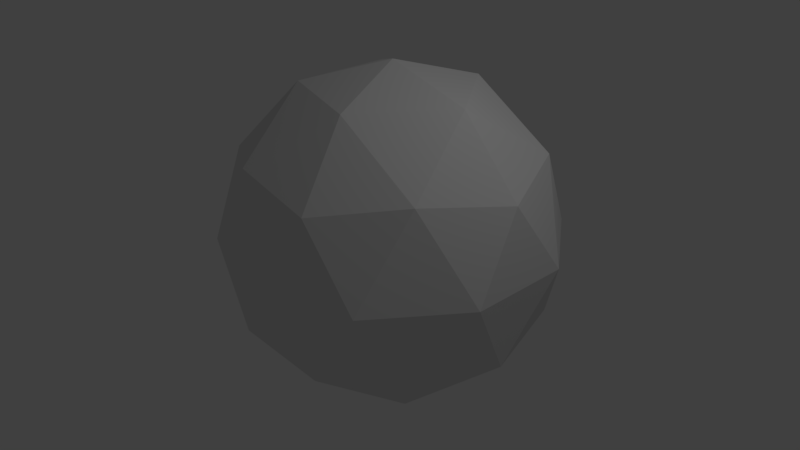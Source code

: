# Source: ico_sphere.blend  (saved by Blender 2.79.0; exported with 4.5.12 LTS)
import bpy
from mathutils import Matrix  # noqa: F401  (used for matrix-valued properties, if any)

bpy.ops.wm.read_factory_settings(use_empty=True)
scene = bpy.context.scene
scene.name = 'Scene'

# ---- collections
col_collection_1 = bpy.data.collections.new('Collection 1'); scene.collection.children.link(col_collection_1)

# ---- world
world_world = bpy.data.worlds.new('World'); scene.world = world_world
world_world.color = (0.05088, 0.05088, 0.05088)
world_world.use_sun_shadow = False
world_world.sun_shadow_jitter_overblur = 0.0
world_world.cycles.sampling_method = 'MANUAL'

# ---- cameras
cam_camera = bpy.data.cameras.new('Camera')
cam_camera.clip_end = 100.0
cam_camera.lens = 35.0
cam_camera.sensor_width = 32.0
cam_camera.sensor_height = 18.0
cam_camera.ortho_scale = 7.314
cam_camera.dof.focus_distance = 0.0

# ---- lights
light_lamp = bpy.data.lights.new('Lamp', 'POINT')
light_lamp.transmission_factor = 0.0
light_lamp.cutoff_distance = 30.0
light_lamp.energy = 100.0
light_lamp.shadow_buffer_clip_start = 1.001
light_lamp.shadow_soft_size = 0.1
light_lamp.shadow_maximum_resolution = 0.006
light_lamp.use_absolute_resolution = True

# ---- meshes
me_icosphere = bpy.data.meshes.new('Icosphere')
me_icosphere.from_pydata([(0.0, 0.0, -1.0), (0.7236, -0.5257, -0.4472), (-0.2764, -0.8506, -0.4472), (-0.8944, 0.0, -0.4472), (-0.2764, 0.8506, -0.4472), (0.7236, 0.5257, -0.4472), (0.2764, -0.8506, 0.4472), (-0.7236, -0.5257, 0.4472), (-0.7236, 0.5257, 0.4472), (0.2764, 0.8506, 0.4472), (0.8944, 0.0, 0.4472), (0.0, 0.0, 1.0), (-0.1625, -0.5, -0.8507), (0.4253, -0.309, -0.8507), (0.2629, -0.809, -0.5257), (0.8506, 0.0, -0.5257), (0.4253, 0.309, -0.8507), (-0.5257, 0.0, -0.8507), (-0.6882, -0.5, -0.5257), (-0.1625, 0.5, -0.8507), (-0.6882, 0.5, -0.5257), (0.2629, 0.809, -0.5257), (0.9511, -0.309, 0.0), (0.9511, 0.309, 0.0), (0.0, -1.0, 0.0), (0.5878, -0.809, 0.0), (-0.9511, -0.309, 0.0), (-0.5878, -0.809, 0.0), (-0.5878, 0.809, 0.0), (-0.9511, 0.309, 0.0), (0.5878, 0.809, 0.0), (0.0, 1.0, 0.0), (0.6882, -0.5, 0.5257), (-0.2629, -0.809, 0.5257), (-0.8506, 0.0, 0.5257), (-0.2629, 0.809, 0.5257), (0.6882, 0.5, 0.5257), (0.1625, -0.5, 0.8507), (0.5257, 0.0, 0.8507), (-0.4253, -0.309, 0.8507), (-0.4253, 0.309, 0.8507), (0.1625, 0.5, 0.8507)], [], [(0, 13, 12), (1, 13, 15), (0, 12, 17), (0, 17, 19), (0, 19, 16), (1, 15, 22), (2, 14, 24), (3, 18, 26), (4, 20, 28), (5, 21, 30), (1, 22, 25), (2, 24, 27), (3, 26, 29), (4, 28, 31), (5, 30, 23), (6, 32, 37), (7, 33, 39), (8, 34, 40), (9, 35, 41), (10, 36, 38), (38, 41, 11), (38, 36, 41), (36, 9, 41), (41, 40, 11), (41, 35, 40), (35, 8, 40), (40, 39, 11), (40, 34, 39), (34, 7, 39), (39, 37, 11), (39, 33, 37), (33, 6, 37), (37, 38, 11), (37, 32, 38), (32, 10, 38), (23, 36, 10), (23, 30, 36), (30, 9, 36), (31, 35, 9), (31, 28, 35), (28, 8, 35), (29, 34, 8), (29, 26, 34), (26, 7, 34), (27, 33, 7), (27, 24, 33), (24, 6, 33), (25, 32, 6), (25, 22, 32), (22, 10, 32), (30, 31, 9), (30, 21, 31), (21, 4, 31), (28, 29, 8), (28, 20, 29), (20, 3, 29), (26, 27, 7), (26, 18, 27), (18, 2, 27), (24, 25, 6), (24, 14, 25), (14, 1, 25), (22, 23, 10), (22, 15, 23), (15, 5, 23), (16, 21, 5), (16, 19, 21), (19, 4, 21), (19, 20, 4), (19, 17, 20), (17, 3, 20), (17, 18, 3), (17, 12, 18), (12, 2, 18), (15, 16, 5), (15, 13, 16), (13, 0, 16), (12, 14, 2), (12, 13, 14), (13, 1, 14)])
me_icosphere.use_remesh_preserve_volume = False
me_icosphere.use_remesh_preserve_attributes = False
me_icosphere.use_mirror_vertex_groups = False
me_icosphere.update()

# ---- objects
ob_icosphere = bpy.data.objects.new('Icosphere', me_icosphere)
ob_lamp = bpy.data.objects.new('Lamp', light_lamp)
ob_camera = bpy.data.objects.new('Camera', cam_camera)

# ---- transforms, parenting, visibility, modifiers, constraints
ob_icosphere.location = (0.1065, 0.3251, 0.2926)
ob_icosphere.scale = (2.229, 2.229, 2.229)
ob_icosphere.pass_index = 1
ob_icosphere.lineart.crease_threshold = 0.0
ob_lamp.location = (4.076, 1.005, 5.904)
ob_lamp.rotation_euler = (0.6503, 0.05522, 1.866)
ob_lamp.lock_rotations_4d = False
ob_lamp.empty_display_type = 'ARROWS'
ob_lamp.color = (0.0, 0.0, 0.0, 0.0)
ob_lamp.lineart.crease_threshold = 0.0
ob_camera.location = (7.481, -6.508, 5.344)
ob_camera.rotation_euler = (1.109, 0.0, 0.8149)
ob_camera.lock_rotations_4d = False
ob_camera.empty_display_type = 'ARROWS'
ob_camera.color = (0.0, 0.0, 0.0, 0.0)
ob_camera.display_type = 'WIRE'
ob_camera.lineart.crease_threshold = 0.0

# ---- collection membership
col_collection_1.objects.link(ob_icosphere)
col_collection_1.objects.link(ob_lamp)
col_collection_1.objects.link(ob_camera)

# ---- scene / render settings (as saved in the file)
scene.camera = ob_camera
scene.frame_start = 1; scene.frame_end = 250; scene.frame_set(1)
scene.render.engine = 'CYCLES'
scene.render.resolution_percentage = 50
scene.render.dither_intensity = 0.0
scene.cycles.use_denoising = False
scene.cycles.samples = 128
scene.cycles.sampling_pattern = 'TABULATED_SOBOL'
scene.cycles.use_adaptive_sampling = False
scene.cycles.use_light_tree = False
scene.cycles.blur_glossy = 0.0
scene.cycles.sample_clamp_indirect = 0.0
scene.view_settings.view_transform = 'Standard'
bpy.context.view_layer.update()
